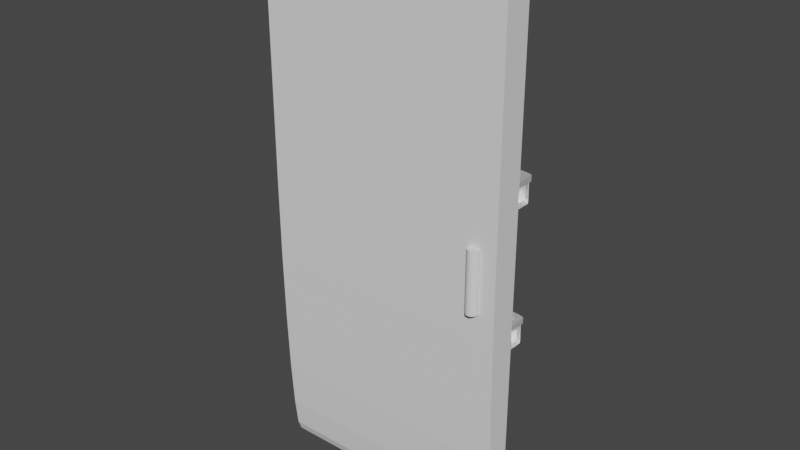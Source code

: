 # Source: firginatorDoorLeft.blend  (saved by Blender 3.0.42; exported with 4.5.12 LTS)
import bpy
from mathutils import Matrix  # noqa: F401  (used for matrix-valued properties, if any)

bpy.ops.wm.read_factory_settings(use_empty=True)
scene = bpy.context.scene
scene.name = 'Scene'

# ---- collections
col_collection = bpy.data.collections.new('Collection'); scene.collection.children.link(col_collection)

# ---- materials (node trees are filled in below, after node groups)
mat_005 = bpy.data.materials.new('Стекло.005')
mat_005.use_raytrace_refraction = True
mat_005.use_screen_refraction = True
mat_005.thickness_mode = 'SLAB'
mat_005.preview_render_type = 'CUBE'
mat_005.diffuse_color = (0.8, 0.8, 0.8, 0.3071)
mat_005.roughness = 0.0
mat_004 = bpy.data.materials.new('Стекло.004')
mat_004.use_raytrace_refraction = True
mat_004.use_screen_refraction = True
mat_004.thickness_mode = 'SLAB'
mat_004.preview_render_type = 'CUBE'
mat_004.diffuse_color = (0.8, 0.8, 0.8, 0.3071)
mat_004.roughness = 0.0
mat_002 = bpy.data.materials.new('металл.002')
mat_002.use_transparent_shadow = False

# ---- material node trees
mat_005.use_nodes = True; mat_005.node_tree.nodes.clear()
_N = mat_005.node_tree.nodes; _L = mat_005.node_tree.links
n0 = _N.new('ShaderNodeOutputMaterial'); n0.name = 'Material Output'; n0.location = (300, 300)
n0.target = 'CYCLES'
n1 = _N.new('ShaderNodeAddShader'); n1.name = 'Добавляющий шейдер'; n1.location = (10, 300)
n2 = _N.new('ShaderNodeBsdfAnisotropic'); n2.name = 'Глянцевый BSDF'; n2.location = (-190, 280)
n2.distribution = 'GGX'
n2.inputs[1].default_value = 0.5197
n3 = _N.new('ShaderNodeBsdfGlass'); n3.name = 'BSDF стекла'; n3.location = (-190, 260)
n3.distribution = 'BECKMANN'
n3.inputs[1].default_value = 0.4173
n3.inputs[2].default_value = 1.4
n4 = _N.new('ShaderNodeOutputMaterial'); n4.name = 'Material Output.001'; n4.location = (0, 0)
n4.target = 'EEVEE'
n5 = _N.new('ShaderNodeMixShader'); n5.name = 'Mix Shader'; n5.location = (0, 0)
n5.label = 'Disable Shadow'
n5.hide = True
n6 = _N.new('ShaderNodeLightPath'); n6.name = 'Light Path'; n6.location = (0, 0)
n6.hide = True
n7 = _N.new('ShaderNodeBsdfTransparent'); n7.name = 'Transparent BSDF'; n7.location = (0, 0)
n7.hide = True
_L.new(n1.outputs[0], n0.inputs[0])
_L.new(n2.outputs[0], n1.inputs[0])
_L.new(n3.outputs[0], n1.inputs[1])
_L.new(n1.outputs[0], n5.inputs[1])
_L.new(n5.outputs[0], n4.inputs[0])
_L.new(n6.outputs[1], n5.inputs[0])
_L.new(n7.outputs[0], n5.inputs[2])
n0.is_active_output = True
mat_004.use_nodes = True; mat_004.node_tree.nodes.clear()
_N = mat_004.node_tree.nodes; _L = mat_004.node_tree.links
n0 = _N.new('ShaderNodeOutputMaterial'); n0.name = 'Material Output'; n0.location = (300, 300)
n0.target = 'CYCLES'
n1 = _N.new('ShaderNodeAddShader'); n1.name = 'Добавляющий шейдер'; n1.location = (10, 300)
n2 = _N.new('ShaderNodeBsdfAnisotropic'); n2.name = 'Глянцевый BSDF'; n2.location = (-190, 280)
n2.distribution = 'GGX'
n2.inputs[1].default_value = 0.5197
n3 = _N.new('ShaderNodeBsdfGlass'); n3.name = 'BSDF стекла'; n3.location = (-190, 260)
n3.distribution = 'BECKMANN'
n3.inputs[1].default_value = 0.4173
n3.inputs[2].default_value = 1.4
n4 = _N.new('ShaderNodeOutputMaterial'); n4.name = 'Material Output.001'; n4.location = (0, 0)
n4.target = 'EEVEE'
n5 = _N.new('ShaderNodeMixShader'); n5.name = 'Mix Shader'; n5.location = (0, 0)
n5.label = 'Disable Shadow'
n5.hide = True
n6 = _N.new('ShaderNodeLightPath'); n6.name = 'Light Path'; n6.location = (0, 0)
n6.hide = True
n7 = _N.new('ShaderNodeBsdfTransparent'); n7.name = 'Transparent BSDF'; n7.location = (0, 0)
n7.hide = True
_L.new(n1.outputs[0], n0.inputs[0])
_L.new(n2.outputs[0], n1.inputs[0])
_L.new(n3.outputs[0], n1.inputs[1])
_L.new(n1.outputs[0], n5.inputs[1])
_L.new(n5.outputs[0], n4.inputs[0])
_L.new(n6.outputs[1], n5.inputs[0])
_L.new(n7.outputs[0], n5.inputs[2])
n0.is_active_output = True
mat_002.use_nodes = True; mat_002.node_tree.nodes.clear()
_N = mat_002.node_tree.nodes; _L = mat_002.node_tree.links
n0 = _N.new('ShaderNodeBsdfPrincipled'); n0.name = 'Principled BSDF'; n0.location = (10, 300)
n0.distribution = 'GGX'
n0.subsurface_method = 'RANDOM_WALK_SKIN'
n0.inputs[1].default_value = 0.4409
n0.inputs[2].default_value = 0.2165
n0.inputs[3].default_value = 1.45
n0.inputs[27].default_value = (0.0, 0.0, 0.0, 1.0)
n0.inputs[28].default_value = 1.0
n1 = _N.new('ShaderNodeOutputMaterial'); n1.name = 'Material Output'; n1.location = (300, 300)
_L.new(n0.outputs[0], n1.inputs[0])
n1.is_active_output = True

# ---- world
world_world = bpy.data.worlds.new('World'); scene.world = world_world
world_world.use_nodes = True; world_world.node_tree.nodes.clear()
_N = world_world.node_tree.nodes; _L = world_world.node_tree.links
n0 = _N.new('ShaderNodeOutputWorld'); n0.name = 'World Output'; n0.location = (300, 300)
n1 = _N.new('ShaderNodeBackground'); n1.name = 'Background'; n1.location = (10, 300)
n1.inputs[0].default_value = (0.05088, 0.05088, 0.05088, 1.0)
_L.new(n1.outputs[0], n0.inputs[0])
n0.is_active_output = True
world_world.color = (0.05088, 0.05088, 0.05088)
world_world.use_sun_shadow = False
world_world.sun_shadow_jitter_overblur = 0.0

# ---- meshes
me_018 = bpy.data.meshes.new('Куб.018')
me_018.from_pydata([(-1.0, 1.0, -1.0), (1.0, -1.0, 1.0), (1.0, 1.0, -1.0), (1.0, 1.0, 1.0), (-1.0, -1.0, 0.8991), (-1.0, 1.0, 0.8991), (-0.8098, -1.0, 1.0), (-0.8098, 1.0, 1.0), (-0.8098, -1.0, 1.0), (-1.0, -1.0, 0.8991), (-1.0, 1.0, 0.8991), (-0.8098, 1.0, 1.0), (-0.8273, -1.0, 0.9999), (-1.0, -1.0, 0.8991), (-0.8704, -1.0, 0.9964), (-0.9111, -1.0, 0.9862), (-0.9465, -1.0, 0.9702), (-0.9743, -1.0, 0.9493), (-0.9925, -1.0, 0.9251), (-1.0, 1.0, 0.8991), (-0.8273, 1.0, 0.9999), (-0.9925, 1.0, 0.9251), (-0.9743, 1.0, 0.9493), (-0.9465, 1.0, 0.9702), (-0.9111, 1.0, 0.9862), (-0.8704, 1.0, 0.9964), (-1.0, 0.04031, -1.0), (-1.0, -1.0, 0.04031), (-1.0, -0.2289, -0.9646), (-1.0, -0.4798, -0.8606), (-1.0, -0.6953, -0.6953), (-1.0, -0.8606, -0.4798), (-1.0, -0.9646, -0.2289), (1.0, -1.0, 0.04031), (1.0, 0.04031, -1.0), (1.0, -0.9646, -0.2289), (1.0, -0.8606, -0.4798), (1.0, -0.6953, -0.6953), (1.0, -0.4798, -0.8606), (1.0, -0.2289, -0.9646)], [], [(2, 3, 1, 33, 35, 36, 37, 38, 39, 34), (33, 1, 6, 8, 12, 14, 15, 16, 17, 18, 13, 9, 4, 27), (3, 7, 6, 1), (9, 10, 5, 4), (6, 7, 11, 8), (20, 12, 8, 11), (0, 5, 10, 19, 21, 22, 23, 24, 25, 20, 11, 7, 3, 2), (10, 9, 13, 19), (12, 20, 25, 14), (14, 25, 24, 15), (15, 24, 23, 16), (16, 23, 22, 17), (17, 22, 21, 18), (18, 21, 19, 13), (26, 28, 29, 30, 31, 32, 27, 4, 5, 0), (26, 34, 39, 28), (28, 39, 38, 29), (29, 38, 37, 30), (30, 37, 36, 31), (31, 36, 35, 32), (32, 35, 33, 27), (0, 2, 34, 26)])
_uv = me_018.uv_layers.new(name='UVКарта')
_uv.uv.foreach_set('vector', [0.375, 0.5, 0.625, 0.5, 0.625, 0.75, 0.505, 0.75, 0.4714, 0.7456, 0.44, 0.7326, 0.4131, 0.7119, 0.3924, 0.685, 0.3794, 0.6536, 0.375, 0.62, 0.505, 0.75, 0.625, 0.75, 0.625, 0.9762, 0.625, 0.9762, 0.6244, 0.9782, 0.6225, 0.9832, 0.6199, 0.9879, 0.6172, 0.9922, 0.6153, 0.9958, 0.6139, 0.9986, 0.6124, 1.0, 0.6124, 1.0, 0.6124, 1.0, 0.505, 1.0, 0.625, 0.5, 0.8512, 0.5, 0.8512, 0.75, 0.625, 0.75, 0.6124, 0.0, 0.6124, 0.25, 0.6124, 0.25, 0.6124, 0.0, 0.625, 0.0, 0.625, 0.25, 0.625, 0.25, 0.625, 0.0, 0.6242, 0.25, 0.6242, 0.0, 0.625, 0.0, 0.625, 0.25, 0.375, 0.25, 0.6124, 0.25, 0.6124, 0.25, 0.6124, 0.25, 0.6139, 0.2514, 0.6153, 0.2542, 0.6172, 0.2578, 0.6199, 0.2621, 0.6225, 0.2668, 0.6244, 0.2718, 0.625, 0.2738, 0.625, 0.2738, 0.625, 0.5, 0.375, 0.5, 0.6124, 0.25, 0.6124, 0.0, 0.6124, 0.0, 0.6124, 0.25, 0.6242, 0.0, 0.6242, 0.25, 0.6224, 0.25, 0.6224, 0.0, 0.6224, 0.0, 0.6224, 0.25, 0.6206, 0.25, 0.6206, 0.0, 0.6206, 0.0, 0.6206, 0.25, 0.6171, 0.25, 0.6171, 0.0, 0.6171, 0.0, 0.6171, 0.25, 0.6148, 0.25, 0.6148, 0.0, 0.6148, 0.0, 0.6148, 0.25, 0.6136, 0.25, 0.6136, 0.0, 0.6136, 0.0, 0.6136, 0.25, 0.6124, 0.25, 0.6124, 0.0, 0.375, 0.13, 0.3794, 0.09638, 0.3924, 0.06502, 0.4131, 0.03809, 0.44, 0.01742, 0.4714, 0.004431, 0.505, 0.0, 0.6124, 0.0, 0.6124, 0.25, 0.375, 0.25, 0.125, 0.62, 0.375, 0.62, 0.375, 0.6536, 0.125, 0.6536, 0.125, 0.6536, 0.375, 0.6536, 0.375, 0.685, 0.125, 0.685, 0.125, 0.685, 0.375, 0.685, 0.375, 0.75, 0.125, 0.75, 0.375, 1.0, 0.375, 0.75, 0.44, 0.75, 0.44, 1.0, 0.44, 1.0, 0.44, 0.75, 0.4714, 0.75, 0.4714, 1.0, 0.4714, 1.0, 0.4714, 0.75, 0.505, 0.75, 0.505, 1.0, 0.125, 0.5, 0.375, 0.5, 0.375, 0.62, 0.125, 0.62])
me_018.use_remesh_fix_poles = True
me_018.use_remesh_preserve_attributes = False
me_018.update()
me_017 = bpy.data.meshes.new('Куб.017')
me_017.from_pydata([(-1.0, -1.0, -1.0), (-0.905, -0.9772, -0.622), (-1.0, -1.0, 1.0), (-1.0, 1.0, -1.0), (-0.905, 0.9772, -0.622), (-1.0, 1.0, 1.0), (12.62, -0.8553, -1.0), (11.42, -0.8358, -0.622), (11.63, -1.0, -1.0), (10.53, -0.9772, -0.622), (11.38, -0.8795, -0.622), (12.57, -0.9, -1.0), (12.43, -0.9403, -1.0), (11.25, -0.9189, -0.622), (12.21, -0.9724, -1.0), (11.05, -0.9502, -0.622), (11.94, -0.9929, -1.0), (10.81, -0.9703, -0.622), (11.63, -1.0, 1.0), (12.62, -0.8553, 1.0), (11.94, -0.9929, 1.0), (12.21, -0.9724, 1.0), (12.43, -0.9403, 1.0), (12.57, -0.9, 1.0), (10.53, 0.9772, -0.622), (11.63, 1.0, -1.0), (12.62, 0.8553, -1.0), (11.42, 0.8358, -0.622), (11.94, 0.9929, -1.0), (10.81, 0.9703, -0.622), (12.21, 0.9724, -1.0), (11.05, 0.9502, -0.622), (11.25, 0.9189, -0.622), (12.43, 0.9403, -1.0), (11.38, 0.8795, -0.622), (12.57, 0.9, -1.0), (12.62, 0.8553, 1.0), (11.63, 1.0, 1.0), (12.57, 0.9, 1.0), (12.43, 0.9403, 1.0), (12.21, 0.9724, 1.0), (11.94, 0.9929, 1.0), (-0.905, -0.9772, 1.0), (11.05, 0.9502, 1.0), (-0.905, 0.9772, 1.0), (10.81, 0.9703, 1.0), (10.53, -0.9772, 1.0), (10.53, 0.9772, 1.0), (10.81, -0.9703, 1.0), (11.42, 0.8358, 1.0), (11.38, 0.8795, 1.0), (11.25, 0.9189, 1.0), (11.05, -0.9502, 1.0), (11.42, -0.8358, 1.0), (11.25, -0.9189, 1.0), (11.38, -0.8795, 1.0)], [], [(0, 2, 5, 3), (8, 18, 2, 0), (42, 2, 18, 20, 21, 22, 23, 19, 36, 38, 39, 40, 41, 37, 5, 44, 47, 45, 43, 51, 50, 49, 53, 55, 54, 52, 48, 46), (44, 5, 2, 42), (26, 36, 19, 6), (3, 5, 37, 25), (36, 26, 35, 38), (38, 35, 33, 39), (39, 33, 30, 40), (40, 30, 28, 41), (41, 28, 25, 37), (18, 8, 16, 20), (20, 16, 14, 21), (21, 14, 12, 22), (22, 12, 11, 23), (23, 11, 6, 19), (26, 6, 11, 12, 14, 16, 8, 0, 3, 25, 28, 30, 33, 35), (42, 1, 4, 44), (9, 1, 42, 46), (27, 7, 53, 49), (44, 4, 24, 47), (34, 27, 49, 50), (51, 32, 34, 50), (43, 31, 32, 51), (45, 29, 31, 43), (47, 24, 29, 45), (17, 9, 46, 48), (15, 17, 48, 52), (13, 15, 52, 54), (10, 13, 54, 55), (7, 10, 55, 53), (13, 10, 7, 27, 34, 32, 31, 29, 24, 4, 1, 9, 17, 15)])
_uv = me_017.uv_layers.new(name='UVКарта')
_uv.uv.foreach_set('vector', [0.375, 0.0, 0.625, 0.0, 0.625, 0.25, 0.375, 0.25, 0.375, 0.7681, 0.625, 0.7681, 0.625, 1.0, 0.375, 1.0, 0.8733, 0.7472, 0.875, 0.75, 0.6431, 0.75, 0.6375, 0.7491, 0.6325, 0.7465, 0.6285, 0.7425, 0.6259, 0.7375, 0.625, 0.7319, 0.625, 0.5181, 0.6259, 0.5125, 0.6285, 0.5075, 0.6325, 0.5035, 0.6375, 0.5009, 0.6431, 0.5, 0.875, 0.5, 0.8733, 0.5028, 0.6634, 0.5028, 0.6583, 0.5037, 0.6538, 0.5062, 0.6501, 0.5101, 0.6478, 0.5151, 0.647, 0.5205, 0.647, 0.7295, 0.6478, 0.7349, 0.6501, 0.7399, 0.6538, 0.7438, 0.6583, 0.7463, 0.6634, 0.7472, 0.8733, 0.5028, 0.875, 0.5, 0.875, 0.75, 0.8733, 0.7472, 0.375, 0.5181, 0.625, 0.5181, 0.625, 0.7319, 0.375, 0.7319, 0.375, 0.25, 0.625, 0.25, 0.625, 0.4819, 0.375, 0.4819, 0.625, 0.5181, 0.375, 0.5181, 0.375, 0.5125, 0.625, 0.5125, 0.625, 0.5125, 0.375, 0.5125, 0.375, 0.5075, 0.625, 0.5075, 0.625, 0.5075, 0.375, 0.5075, 0.375, 0.4925, 0.625, 0.4925, 0.625, 0.4925, 0.375, 0.4925, 0.375, 0.4875, 0.625, 0.4875, 0.625, 0.4875, 0.375, 0.4875, 0.375, 0.4819, 0.625, 0.4819, 0.625, 0.7681, 0.375, 0.7681, 0.375, 0.7625, 0.625, 0.7625, 0.625, 0.7625, 0.375, 0.7625, 0.375, 0.7575, 0.625, 0.7575, 0.625, 0.7575, 0.375, 0.7575, 0.375, 0.7425, 0.625, 0.7425, 0.625, 0.7425, 0.375, 0.7425, 0.375, 0.7375, 0.625, 0.7375, 0.625, 0.7375, 0.375, 0.7375, 0.375, 0.7319, 0.625, 0.7319, 0.375, 0.5181, 0.375, 0.7319, 0.3741, 0.7375, 0.3715, 0.7425, 0.3675, 0.7465, 0.3625, 0.7491, 0.3569, 0.75, 0.125, 0.75, 0.125, 0.5, 0.3569, 0.5, 0.3625, 0.5009, 0.3675, 0.5035, 0.3715, 0.5075, 0.3741, 0.5125, 0.4794, 0.0, 0.375, 0.0, 0.375, 0.25, 0.4794, 0.25, 0.375, 0.7681, 0.375, 1.0, 0.4794, 1.0, 0.4794, 0.7681, 0.375, 0.5181, 0.375, 0.7319, 0.4794, 0.7319, 0.4794, 0.5181, 0.4794, 0.25, 0.375, 0.25, 0.375, 0.4819, 0.4794, 0.4819, 0.375, 0.5125, 0.375, 0.5181, 0.4794, 0.5181, 0.4794, 0.5125, 0.4794, 0.5075, 0.375, 0.5075, 0.375, 0.5125, 0.4794, 0.5125, 0.4794, 0.4925, 0.375, 0.4925, 0.375, 0.5075, 0.4794, 0.5075, 0.4794, 0.4875, 0.375, 0.4875, 0.375, 0.4925, 0.4794, 0.4925, 0.4794, 0.4819, 0.375, 0.4819, 0.375, 0.4875, 0.4794, 0.4875, 0.375, 0.7625, 0.375, 0.7681, 0.4794, 0.7681, 0.4794, 0.7625, 0.375, 0.7575, 0.375, 0.7625, 0.4794, 0.7625, 0.4794, 0.7575, 0.375, 0.7425, 0.375, 0.7575, 0.4794, 0.7575, 0.4794, 0.7425, 0.375, 0.7375, 0.375, 0.7425, 0.4794, 0.7425, 0.4794, 0.7375, 0.375, 0.7319, 0.375, 0.7375, 0.4794, 0.7375, 0.4794, 0.7319, 0.3715, 0.7425, 0.3741, 0.7375, 0.375, 0.7319, 0.375, 0.5181, 0.3741, 0.5125, 0.3715, 0.5075, 0.3675, 0.5035, 0.3625, 0.5009, 0.3569, 0.5, 0.125, 0.5, 0.125, 0.75, 0.3569, 0.75, 0.3625, 0.7491, 0.3675, 0.7465])
me_017.materials.append(mat_005)
me_017.use_remesh_fix_poles = True
me_017.use_remesh_preserve_attributes = False
me_017.update()
me_013 = bpy.data.meshes.new('Куб.013')
me_013.from_pydata([(-1.0, -1.0, -1.0), (-0.905, -0.9772, -0.622), (-1.0, -1.0, 1.0), (-1.0, 1.0, -1.0), (-0.905, 0.9772, -0.622), (-1.0, 1.0, 1.0), (12.62, -0.8553, -1.0), (11.42, -0.8358, -0.622), (11.63, -1.0, -1.0), (10.53, -0.9772, -0.622), (11.38, -0.8795, -0.622), (12.57, -0.9, -1.0), (12.43, -0.9403, -1.0), (11.25, -0.9189, -0.622), (12.21, -0.9724, -1.0), (11.05, -0.9502, -0.622), (11.94, -0.9929, -1.0), (10.81, -0.9703, -0.622), (11.63, -1.0, 1.0), (12.62, -0.8553, 1.0), (11.94, -0.9929, 1.0), (12.21, -0.9724, 1.0), (12.43, -0.9403, 1.0), (12.57, -0.9, 1.0), (10.53, 0.9772, -0.622), (11.63, 1.0, -1.0), (12.62, 0.8553, -1.0), (11.42, 0.8358, -0.622), (11.94, 0.9929, -1.0), (10.81, 0.9703, -0.622), (12.21, 0.9724, -1.0), (11.05, 0.9502, -0.622), (11.25, 0.9189, -0.622), (12.43, 0.9403, -1.0), (11.38, 0.8795, -0.622), (12.57, 0.9, -1.0), (12.62, 0.8553, 1.0), (11.63, 1.0, 1.0), (12.57, 0.9, 1.0), (12.43, 0.9403, 1.0), (12.21, 0.9724, 1.0), (11.94, 0.9929, 1.0), (-0.905, -0.9772, 1.0), (11.05, 0.9502, 1.0), (-0.905, 0.9772, 1.0), (10.81, 0.9703, 1.0), (10.53, -0.9772, 1.0), (10.53, 0.9772, 1.0), (10.81, -0.9703, 1.0), (11.42, 0.8358, 1.0), (11.38, 0.8795, 1.0), (11.25, 0.9189, 1.0), (11.05, -0.9502, 1.0), (11.42, -0.8358, 1.0), (11.25, -0.9189, 1.0), (11.38, -0.8795, 1.0)], [], [(0, 2, 5, 3), (8, 18, 2, 0), (42, 2, 18, 20, 21, 22, 23, 19, 36, 38, 39, 40, 41, 37, 5, 44, 47, 45, 43, 51, 50, 49, 53, 55, 54, 52, 48, 46), (44, 5, 2, 42), (26, 36, 19, 6), (3, 5, 37, 25), (36, 26, 35, 38), (38, 35, 33, 39), (39, 33, 30, 40), (40, 30, 28, 41), (41, 28, 25, 37), (18, 8, 16, 20), (20, 16, 14, 21), (21, 14, 12, 22), (22, 12, 11, 23), (23, 11, 6, 19), (26, 6, 11, 12, 14, 16, 8, 0, 3, 25, 28, 30, 33, 35), (42, 1, 4, 44), (9, 1, 42, 46), (27, 7, 53, 49), (44, 4, 24, 47), (34, 27, 49, 50), (51, 32, 34, 50), (43, 31, 32, 51), (45, 29, 31, 43), (47, 24, 29, 45), (17, 9, 46, 48), (15, 17, 48, 52), (13, 15, 52, 54), (10, 13, 54, 55), (7, 10, 55, 53), (13, 10, 7, 27, 34, 32, 31, 29, 24, 4, 1, 9, 17, 15)])
_uv = me_013.uv_layers.new(name='UVКарта')
_uv.uv.foreach_set('vector', [0.375, 0.0, 0.625, 0.0, 0.625, 0.25, 0.375, 0.25, 0.375, 0.7681, 0.625, 0.7681, 0.625, 1.0, 0.375, 1.0, 0.8733, 0.7472, 0.875, 0.75, 0.6431, 0.75, 0.6375, 0.7491, 0.6325, 0.7465, 0.6285, 0.7425, 0.6259, 0.7375, 0.625, 0.7319, 0.625, 0.5181, 0.6259, 0.5125, 0.6285, 0.5075, 0.6325, 0.5035, 0.6375, 0.5009, 0.6431, 0.5, 0.875, 0.5, 0.8733, 0.5028, 0.6634, 0.5028, 0.6583, 0.5037, 0.6538, 0.5062, 0.6501, 0.5101, 0.6478, 0.5151, 0.647, 0.5205, 0.647, 0.7295, 0.6478, 0.7349, 0.6501, 0.7399, 0.6538, 0.7438, 0.6583, 0.7463, 0.6634, 0.7472, 0.8733, 0.5028, 0.875, 0.5, 0.875, 0.75, 0.8733, 0.7472, 0.375, 0.5181, 0.625, 0.5181, 0.625, 0.7319, 0.375, 0.7319, 0.375, 0.25, 0.625, 0.25, 0.625, 0.4819, 0.375, 0.4819, 0.625, 0.5181, 0.375, 0.5181, 0.375, 0.5125, 0.625, 0.5125, 0.625, 0.5125, 0.375, 0.5125, 0.375, 0.5075, 0.625, 0.5075, 0.625, 0.5075, 0.375, 0.5075, 0.375, 0.4925, 0.625, 0.4925, 0.625, 0.4925, 0.375, 0.4925, 0.375, 0.4875, 0.625, 0.4875, 0.625, 0.4875, 0.375, 0.4875, 0.375, 0.4819, 0.625, 0.4819, 0.625, 0.7681, 0.375, 0.7681, 0.375, 0.7625, 0.625, 0.7625, 0.625, 0.7625, 0.375, 0.7625, 0.375, 0.7575, 0.625, 0.7575, 0.625, 0.7575, 0.375, 0.7575, 0.375, 0.7425, 0.625, 0.7425, 0.625, 0.7425, 0.375, 0.7425, 0.375, 0.7375, 0.625, 0.7375, 0.625, 0.7375, 0.375, 0.7375, 0.375, 0.7319, 0.625, 0.7319, 0.375, 0.5181, 0.375, 0.7319, 0.3741, 0.7375, 0.3715, 0.7425, 0.3675, 0.7465, 0.3625, 0.7491, 0.3569, 0.75, 0.125, 0.75, 0.125, 0.5, 0.3569, 0.5, 0.3625, 0.5009, 0.3675, 0.5035, 0.3715, 0.5075, 0.3741, 0.5125, 0.4794, 0.0, 0.375, 0.0, 0.375, 0.25, 0.4794, 0.25, 0.375, 0.7681, 0.375, 1.0, 0.4794, 1.0, 0.4794, 0.7681, 0.375, 0.5181, 0.375, 0.7319, 0.4794, 0.7319, 0.4794, 0.5181, 0.4794, 0.25, 0.375, 0.25, 0.375, 0.4819, 0.4794, 0.4819, 0.375, 0.5125, 0.375, 0.5181, 0.4794, 0.5181, 0.4794, 0.5125, 0.4794, 0.5075, 0.375, 0.5075, 0.375, 0.5125, 0.4794, 0.5125, 0.4794, 0.4925, 0.375, 0.4925, 0.375, 0.5075, 0.4794, 0.5075, 0.4794, 0.4875, 0.375, 0.4875, 0.375, 0.4925, 0.4794, 0.4925, 0.4794, 0.4819, 0.375, 0.4819, 0.375, 0.4875, 0.4794, 0.4875, 0.375, 0.7625, 0.375, 0.7681, 0.4794, 0.7681, 0.4794, 0.7625, 0.375, 0.7575, 0.375, 0.7625, 0.4794, 0.7625, 0.4794, 0.7575, 0.375, 0.7425, 0.375, 0.7575, 0.4794, 0.7575, 0.4794, 0.7425, 0.375, 0.7375, 0.375, 0.7425, 0.4794, 0.7425, 0.4794, 0.7375, 0.375, 0.7319, 0.375, 0.7375, 0.4794, 0.7375, 0.4794, 0.7319, 0.3715, 0.7425, 0.3741, 0.7375, 0.375, 0.7319, 0.375, 0.5181, 0.3741, 0.5125, 0.3715, 0.5075, 0.3675, 0.5035, 0.3625, 0.5009, 0.3569, 0.5, 0.125, 0.5, 0.125, 0.75, 0.3569, 0.75, 0.3625, 0.7491, 0.3675, 0.7465])
me_013.materials.append(mat_004)
me_013.use_remesh_fix_poles = True
me_013.use_remesh_preserve_attributes = False
me_013.update()
me_015 = bpy.data.meshes.new('Куб.015')
me_015.from_pydata([(-1.0, -1.0, -1.0), (-1.0, -1.0, 1.0), (-1.0, 1.0, -1.0), (-1.0, 1.0, 1.0), (12.62, -0.8553, -1.0), (11.63, -1.0, -1.0), (12.57, -0.9, -1.0), (12.43, -0.9403, -1.0), (12.21, -0.9724, -1.0), (11.94, -0.9929, -1.0), (11.63, -1.0, 1.0), (12.62, -0.8553, 1.0), (11.94, -0.9929, 1.0), (12.21, -0.9724, 1.0), (12.43, -0.9403, 1.0), (12.57, -0.9, 1.0), (11.63, 1.0, -1.0), (12.62, 0.8553, -1.0), (11.94, 0.9929, -1.0), (12.21, 0.9724, -1.0), (12.43, 0.9403, -1.0), (12.57, 0.9, -1.0), (12.62, 0.8553, 1.0), (11.63, 1.0, 1.0), (12.57, 0.9, 1.0), (12.43, 0.9403, 1.0), (12.21, 0.9724, 1.0), (11.94, 0.9929, 1.0), (10.82, 0.9271, -1.0), (10.82, 0.9271, 1.0), (-0.886, -0.9535, -1.0), (-0.886, -0.9535, 1.0), (10.58, 0.9467, -1.0), (10.58, 0.9467, 1.0), (-0.886, 0.9535, -1.0), (-0.886, 0.9535, 1.0), (10.31, 0.9535, 1.0), (10.31, 0.9535, -1.0), (10.31, -0.9535, -1.0), (10.31, -0.9535, 1.0), (11.14, 0.8581, 1.0), (11.01, 0.8966, 1.0), (10.58, -0.9467, -1.0), (10.58, -0.9467, 1.0), (10.82, -0.9271, -1.0), (10.82, -0.9271, 1.0), (11.14, -0.8581, 1.0), (11.18, -0.8155, 1.0), (11.18, 0.8155, 1.0), (11.01, -0.8966, 1.0), (11.01, -0.8966, -1.0), (11.14, -0.8581, -1.0), (11.18, 0.8155, -1.0), (11.18, -0.8155, -1.0), (11.14, 0.8581, -1.0), (11.01, 0.8966, -1.0)], [], [(0, 1, 3, 2), (5, 10, 1, 0), (35, 3, 1, 31), (14, 15, 11, 22, 24, 25, 26, 27, 23, 3, 35, 36, 33, 29, 41, 40, 48, 47, 46, 49, 45, 43, 39, 31, 1, 10, 12, 13), (17, 22, 11, 4), (2, 3, 23, 16), (22, 17, 21, 24), (24, 21, 20, 25), (25, 20, 19, 26), (26, 19, 18, 27), (27, 18, 16, 23), (10, 5, 9, 12), (12, 9, 8, 13), (13, 8, 7, 14), (14, 7, 6, 15), (15, 6, 4, 11), (0, 2, 34, 30), (34, 2, 16, 18, 19, 20, 21, 17, 4, 6, 7, 8, 9, 5, 0, 30, 38, 42, 44, 50, 51, 53, 52, 54, 55, 28, 32, 37), (34, 35, 31, 30), (30, 31, 39, 38), (47, 48, 52, 53), (37, 36, 35, 34), (52, 48, 40, 54), (54, 40, 41, 55), (55, 41, 29, 28), (33, 32, 28, 29), (36, 37, 32, 33), (42, 38, 39, 43), (44, 42, 43, 45), (49, 50, 44, 45), (49, 46, 51, 50), (46, 47, 53, 51)])
_uv = me_015.uv_layers.new(name='UVКарта')
_uv.uv.foreach_set('vector', [0.375, 0.0, 0.625, 0.0, 0.625, 0.25, 0.375, 0.25, 0.375, 0.7681, 0.625, 0.7681, 0.625, 1.0, 0.375, 1.0, 0.8729, 0.5058, 0.875, 0.5, 0.875, 0.75, 0.8729, 0.7442, 0.6285, 0.7425, 0.6259, 0.7375, 0.625, 0.7319, 0.625, 0.5181, 0.6259, 0.5125, 0.6285, 0.5075, 0.6325, 0.5035, 0.6375, 0.5009, 0.6431, 0.5, 0.875, 0.5, 0.8729, 0.5058, 0.6674, 0.5058, 0.6625, 0.5067, 0.658, 0.5091, 0.6545, 0.5129, 0.6522, 0.5177, 0.6514, 0.5231, 0.6514, 0.7269, 0.6522, 0.7323, 0.6545, 0.7371, 0.658, 0.7409, 0.6625, 0.7433, 0.6674, 0.7442, 0.8729, 0.7442, 0.875, 0.75, 0.6431, 0.75, 0.6375, 0.7491, 0.6325, 0.7465, 0.375, 0.5181, 0.625, 0.5181, 0.625, 0.7319, 0.375, 0.7319, 0.375, 0.25, 0.625, 0.25, 0.625, 0.4819, 0.375, 0.4819, 0.625, 0.5181, 0.375, 0.5181, 0.375, 0.5125, 0.625, 0.5125, 0.625, 0.5125, 0.375, 0.5125, 0.375, 0.5075, 0.625, 0.5075, 0.625, 0.5075, 0.375, 0.5075, 0.375, 0.4925, 0.625, 0.4925, 0.625, 0.4925, 0.375, 0.4925, 0.375, 0.4875, 0.625, 0.4875, 0.625, 0.4875, 0.375, 0.4875, 0.375, 0.4819, 0.625, 0.4819, 0.625, 0.7681, 0.375, 0.7681, 0.375, 0.7625, 0.625, 0.7625, 0.625, 0.7625, 0.375, 0.7625, 0.375, 0.7575, 0.625, 0.7575, 0.625, 0.7575, 0.375, 0.7575, 0.375, 0.7425, 0.625, 0.7425, 0.625, 0.7425, 0.375, 0.7425, 0.375, 0.7375, 0.625, 0.7375, 0.625, 0.7375, 0.375, 0.7375, 0.375, 0.7319, 0.625, 0.7319, 0.125, 0.75, 0.125, 0.5, 0.1271, 0.5058, 0.1271, 0.7442, 0.1271, 0.5058, 0.125, 0.5, 0.3569, 0.5, 0.3625, 0.5009, 0.3675, 0.5035, 0.3715, 0.5075, 0.3741, 0.5125, 0.375, 0.5181, 0.375, 0.7319, 0.3741, 0.7375, 0.3715, 0.7425, 0.3675, 0.7465, 0.3625, 0.7491, 0.3569, 0.75, 0.125, 0.75, 0.1271, 0.7442, 0.3326, 0.7442, 0.3375, 0.7433, 0.342, 0.7409, 0.3455, 0.7371, 0.3478, 0.7323, 0.3486, 0.7269, 0.3486, 0.5231, 0.3478, 0.5177, 0.3455, 0.5129, 0.342, 0.5091, 0.3375, 0.5067, 0.3326, 0.5058, 0.4548, 0.25, 0.4852, 0.25, 0.4852, 0.0, 0.4548, 0.0, 0.4548, 1.0, 0.4852, 1.0, 0.4852, 0.7681, 0.4548, 0.7681, 0.4852, 0.7319, 0.4852, 0.5181, 0.4548, 0.5181, 0.4548, 0.7319, 0.4548, 0.4819, 0.4852, 0.4819, 0.4852, 0.25, 0.4548, 0.25, 0.4548, 0.5181, 0.4852, 0.5181, 0.4852, 0.5125, 0.4548, 0.5125, 0.4548, 0.5125, 0.4852, 0.5125, 0.4852, 0.5075, 0.4548, 0.5075, 0.4548, 0.5075, 0.4852, 0.5075, 0.4852, 0.4925, 0.4548, 0.4925, 0.4852, 0.4875, 0.4548, 0.4875, 0.4548, 0.4925, 0.4852, 0.4925, 0.4852, 0.4819, 0.4548, 0.4819, 0.4548, 0.4875, 0.4852, 0.4875, 0.4548, 0.7625, 0.4548, 0.7681, 0.4852, 0.7681, 0.4852, 0.7625, 0.4548, 0.7575, 0.4548, 0.7625, 0.4852, 0.7625, 0.4852, 0.7575, 0.4852, 0.7425, 0.4548, 0.7425, 0.4548, 0.7575, 0.4852, 0.7575, 0.4852, 0.7425, 0.4852, 0.7375, 0.4548, 0.7375, 0.4548, 0.7425, 0.4852, 0.7375, 0.4852, 0.7319, 0.4548, 0.7319, 0.4548, 0.7375])
me_015.materials.append(mat_002)
me_015.use_remesh_fix_poles = True
me_015.use_remesh_preserve_attributes = False
me_015.update()
me_016 = bpy.data.meshes.new('Куб.016')
me_016.from_pydata([(-1.0, -1.0, -1.0), (-1.0, -1.0, 1.0), (-1.0, 1.0, -1.0), (-1.0, 1.0, 1.0), (12.62, -0.8553, -1.0), (11.63, -1.0, -1.0), (12.57, -0.9, -1.0), (12.43, -0.9403, -1.0), (12.21, -0.9724, -1.0), (11.94, -0.9929, -1.0), (11.63, -1.0, 1.0), (12.62, -0.8553, 1.0), (11.94, -0.9929, 1.0), (12.21, -0.9724, 1.0), (12.43, -0.9403, 1.0), (12.57, -0.9, 1.0), (11.63, 1.0, -1.0), (12.62, 0.8553, -1.0), (11.94, 0.9929, -1.0), (12.21, 0.9724, -1.0), (12.43, 0.9403, -1.0), (12.57, 0.9, -1.0), (12.62, 0.8553, 1.0), (11.63, 1.0, 1.0), (12.57, 0.9, 1.0), (12.43, 0.9403, 1.0), (12.21, 0.9724, 1.0), (11.94, 0.9929, 1.0), (10.82, 0.9271, -1.0), (-0.886, -0.9535, -1.0), (10.82, 0.9271, 1.0), (-0.886, -0.9535, 1.0), (10.58, 0.9467, -1.0), (10.58, 0.9467, 1.0), (-0.886, 0.9535, -1.0), (-0.886, 0.9535, 1.0), (10.31, -0.9535, -1.0), (10.31, 0.9535, 1.0), (10.31, -0.9535, 1.0), (10.31, 0.9535, -1.0), (11.14, 0.8581, 1.0), (11.01, 0.8966, 1.0), (10.58, -0.9467, -1.0), (10.58, -0.9467, 1.0), (10.82, -0.9271, -1.0), (10.82, -0.9271, 1.0), (11.18, 0.8155, -1.0), (11.18, 0.8155, 1.0), (11.14, -0.8581, 1.0), (11.18, -0.8155, 1.0), (11.01, -0.8966, 1.0), (11.01, -0.8966, -1.0), (11.18, -0.8155, -1.0), (11.14, 0.8581, -1.0), (11.01, 0.8966, -1.0), (11.14, -0.8581, -1.0)], [], [(0, 1, 3, 2), (5, 10, 1, 0), (35, 3, 1, 31), (14, 15, 11, 22, 24, 25, 26, 27, 23, 3, 35, 37, 33, 30, 41, 40, 47, 49, 48, 50, 45, 43, 38, 31, 1, 10, 12, 13), (17, 22, 11, 4), (2, 3, 23, 16), (22, 17, 21, 24), (24, 21, 20, 25), (25, 20, 19, 26), (26, 19, 18, 27), (27, 18, 16, 23), (10, 5, 9, 12), (12, 9, 8, 13), (13, 8, 7, 14), (14, 7, 6, 15), (15, 6, 4, 11), (0, 2, 34, 29), (34, 2, 16, 18, 19, 20, 21, 17, 4, 6, 7, 8, 9, 5, 0, 29, 36, 42, 44, 51, 55, 52, 46, 53, 54, 28, 32, 39), (34, 35, 31, 29), (29, 31, 38, 36), (46, 52, 49, 47), (39, 37, 35, 34), (46, 47, 40, 53), (53, 40, 41, 54), (54, 41, 30, 28), (33, 32, 28, 30), (37, 39, 32, 33), (42, 36, 38, 43), (44, 42, 43, 45), (51, 44, 45, 50), (50, 48, 55, 51), (48, 49, 52, 55)])
_uv = me_016.uv_layers.new(name='UVКарта')
_uv.uv.foreach_set('vector', [0.375, 0.0, 0.625, 0.0, 0.625, 0.25, 0.375, 0.25, 0.375, 0.7681, 0.625, 0.7681, 0.625, 1.0, 0.375, 1.0, 0.8729, 0.5058, 0.875, 0.5, 0.875, 0.75, 0.8729, 0.7442, 0.6285, 0.7425, 0.6259, 0.7375, 0.625, 0.7319, 0.625, 0.5181, 0.6259, 0.5125, 0.6285, 0.5075, 0.6325, 0.5035, 0.6375, 0.5009, 0.6431, 0.5, 0.875, 0.5, 0.8729, 0.5058, 0.6674, 0.5058, 0.6625, 0.5067, 0.658, 0.5091, 0.6545, 0.5129, 0.6522, 0.5177, 0.6514, 0.5231, 0.6514, 0.7269, 0.6522, 0.7323, 0.6545, 0.7371, 0.658, 0.7409, 0.6625, 0.7433, 0.6674, 0.7442, 0.8729, 0.7442, 0.875, 0.75, 0.6431, 0.75, 0.6375, 0.7491, 0.6325, 0.7465, 0.375, 0.5181, 0.625, 0.5181, 0.625, 0.7319, 0.375, 0.7319, 0.375, 0.25, 0.625, 0.25, 0.625, 0.4819, 0.375, 0.4819, 0.625, 0.5181, 0.375, 0.5181, 0.375, 0.5125, 0.625, 0.5125, 0.625, 0.5125, 0.375, 0.5125, 0.375, 0.5075, 0.625, 0.5075, 0.625, 0.5075, 0.375, 0.5075, 0.375, 0.4925, 0.625, 0.4925, 0.625, 0.4925, 0.375, 0.4925, 0.375, 0.4875, 0.625, 0.4875, 0.625, 0.4875, 0.375, 0.4875, 0.375, 0.4819, 0.625, 0.4819, 0.625, 0.7681, 0.375, 0.7681, 0.375, 0.7625, 0.625, 0.7625, 0.625, 0.7625, 0.375, 0.7625, 0.375, 0.7575, 0.625, 0.7575, 0.625, 0.7575, 0.375, 0.7575, 0.375, 0.7425, 0.625, 0.7425, 0.625, 0.7425, 0.375, 0.7425, 0.375, 0.7375, 0.625, 0.7375, 0.625, 0.7375, 0.375, 0.7375, 0.375, 0.7319, 0.625, 0.7319, 0.125, 0.75, 0.125, 0.5, 0.1271, 0.5058, 0.1271, 0.7442, 0.1271, 0.5058, 0.125, 0.5, 0.3569, 0.5, 0.3625, 0.5009, 0.3675, 0.5035, 0.3715, 0.5075, 0.3741, 0.5125, 0.375, 0.5181, 0.375, 0.7319, 0.3741, 0.7375, 0.3715, 0.7425, 0.3675, 0.7465, 0.3625, 0.7491, 0.3569, 0.75, 0.125, 0.75, 0.1271, 0.7442, 0.3326, 0.7442, 0.3375, 0.7433, 0.342, 0.7409, 0.3455, 0.7371, 0.3478, 0.7323, 0.3486, 0.7269, 0.3486, 0.5231, 0.3478, 0.5177, 0.3455, 0.5129, 0.342, 0.5091, 0.3375, 0.5067, 0.3326, 0.5058, 0.4548, 0.25, 0.4852, 0.25, 0.4852, 0.0, 0.4548, 0.0, 0.4548, 1.0, 0.4852, 1.0, 0.4852, 0.7681, 0.4548, 0.7681, 0.4548, 0.5181, 0.4548, 0.7319, 0.4852, 0.7319, 0.4852, 0.5181, 0.4548, 0.4819, 0.4852, 0.4819, 0.4852, 0.25, 0.4548, 0.25, 0.4548, 0.5181, 0.4852, 0.5181, 0.4852, 0.5125, 0.4548, 0.5125, 0.4548, 0.5125, 0.4852, 0.5125, 0.4852, 0.5075, 0.4548, 0.5075, 0.4548, 0.5075, 0.4852, 0.5075, 0.4852, 0.4925, 0.4548, 0.4925, 0.4852, 0.4875, 0.4548, 0.4875, 0.4548, 0.4925, 0.4852, 0.4925, 0.4852, 0.4819, 0.4548, 0.4819, 0.4548, 0.4875, 0.4852, 0.4875, 0.4548, 0.7625, 0.4548, 0.7681, 0.4852, 0.7681, 0.4852, 0.7625, 0.4548, 0.7575, 0.4548, 0.7625, 0.4852, 0.7625, 0.4852, 0.7575, 0.4548, 0.7425, 0.4548, 0.7575, 0.4852, 0.7575, 0.4852, 0.7425, 0.4852, 0.7425, 0.4852, 0.7375, 0.4548, 0.7375, 0.4548, 0.7425, 0.4852, 0.7375, 0.4852, 0.7319, 0.4548, 0.7319, 0.4548, 0.7375])
me_016.materials.append(mat_002)
me_016.use_remesh_fix_poles = True
me_016.use_remesh_preserve_attributes = False
me_016.update()
me_001 = bpy.data.meshes.new('Цилиндр.001')
me_001.from_pydata([(0.0, 1.0, -1.0), (0.0, 1.0, 1.0), (0.1951, 0.9808, -1.0), (0.1951, 0.9808, 1.0), (0.3827, 0.9239, -1.0), (0.3827, 0.9239, 1.0), (0.5556, 0.8315, -1.0), (0.5556, 0.8315, 1.0), (0.7071, 0.7071, -1.0), (0.7071, 0.7071, 1.0), (0.8315, 0.5556, -1.0), (0.8315, 0.5556, 1.0), (0.9239, 0.3827, -1.0), (0.9239, 0.3827, 1.0), (0.9808, 0.1951, -1.0), (0.9808, 0.1951, 1.0), (1.0, -4.371e-08, -1.0), (1.0, -4.371e-08, 1.0), (0.9808, -0.1951, -1.0), (0.9808, -0.1951, 1.0), (0.9239, -0.3827, -1.0), (0.9239, -0.3827, 1.0), (0.8315, -0.5556, -1.0), (0.8315, -0.5556, 1.0), (0.7071, -0.7071, -1.0), (0.7071, -0.7071, 1.0), (0.5556, -0.8315, -1.0), (0.5556, -0.8315, 1.0), (0.3827, -0.9239, -1.0), (0.3827, -0.9239, 1.0), (0.1951, -0.9808, -1.0), (0.1951, -0.9808, 1.0), (-8.742e-08, -1.0, -1.0), (-8.742e-08, -1.0, 1.0), (-0.1951, -0.9808, -1.0), (-0.1951, -0.9808, 1.0), (-0.3827, -0.9239, -1.0), (-0.3827, -0.9239, 1.0), (-0.5556, -0.8315, -1.0), (-0.5556, -0.8315, 1.0), (-0.7071, -0.7071, -1.0), (-0.7071, -0.7071, 1.0), (-0.8315, -0.5556, -1.0), (-0.8315, -0.5556, 1.0), (-0.9239, -0.3827, -1.0), (-0.9239, -0.3827, 1.0), (-0.9808, -0.1951, -1.0), (-0.9808, -0.1951, 1.0), (-1.0, 1.192e-08, -1.0), (-1.0, 1.192e-08, 1.0), (-0.9808, 0.1951, -1.0), (-0.9808, 0.1951, 1.0), (-0.9239, 0.3827, -1.0), (-0.9239, 0.3827, 1.0), (-0.8315, 0.5556, -1.0), (-0.8315, 0.5556, 1.0), (-0.7071, 0.7071, -1.0), (-0.7071, 0.7071, 1.0), (-0.5556, 0.8315, -1.0), (-0.5556, 0.8315, 1.0), (-0.3827, 0.9239, -1.0), (-0.3827, 0.9239, 1.0), (-0.1951, 0.9808, -1.0), (-0.1951, 0.9808, 1.0)], [], [(0, 1, 3, 2), (2, 3, 5, 4), (4, 5, 7, 6), (6, 7, 9, 8), (8, 9, 11, 10), (10, 11, 13, 12), (12, 13, 15, 14), (14, 15, 17, 16), (16, 17, 19, 18), (18, 19, 21, 20), (20, 21, 23, 22), (22, 23, 25, 24), (24, 25, 27, 26), (26, 27, 29, 28), (28, 29, 31, 30), (30, 31, 33, 32), (32, 33, 35, 34), (34, 35, 37, 36), (36, 37, 39, 38), (38, 39, 41, 40), (40, 41, 43, 42), (42, 43, 45, 44), (44, 45, 47, 46), (46, 47, 49, 48), (48, 49, 51, 50), (50, 51, 53, 52), (52, 53, 55, 54), (54, 55, 57, 56), (56, 57, 59, 58), (58, 59, 61, 60), (3, 1, 63, 61, 59, 57, 55, 53, 51, 49, 47, 45, 43, 41, 39, 37, 35, 33, 31, 29, 27, 25, 23, 21, 19, 17, 15, 13, 11, 9, 7, 5), (60, 61, 63, 62), (62, 63, 1, 0), (0, 2, 4, 6, 8, 10, 12, 14, 16, 18, 20, 22, 24, 26, 28, 30, 32, 34, 36, 38, 40, 42, 44, 46, 48, 50, 52, 54, 56, 58, 60, 62)])
_uv = me_001.uv_layers.new(name='UVКарта')
_uv.uv.foreach_set('vector', [1.0, 0.5, 1.0, 1.0, 0.9688, 1.0, 0.9688, 0.5, 0.9688, 0.5, 0.9688, 1.0, 0.9375, 1.0, 0.9375, 0.5, 0.9375, 0.5, 0.9375, 1.0, 0.9062, 1.0, 0.9062, 0.5, 0.9062, 0.5, 0.9062, 1.0, 0.875, 1.0, 0.875, 0.5, 0.875, 0.5, 0.875, 1.0, 0.8438, 1.0, 0.8438, 0.5, 0.8438, 0.5, 0.8438, 1.0, 0.8125, 1.0, 0.8125, 0.5, 0.8125, 0.5, 0.8125, 1.0, 0.7812, 1.0, 0.7812, 0.5, 0.7812, 0.5, 0.7812, 1.0, 0.75, 1.0, 0.75, 0.5, 0.75, 0.5, 0.75, 1.0, 0.7188, 1.0, 0.7188, 0.5, 0.7188, 0.5, 0.7188, 1.0, 0.6875, 1.0, 0.6875, 0.5, 0.6875, 0.5, 0.6875, 1.0, 0.6562, 1.0, 0.6562, 0.5, 0.6562, 0.5, 0.6562, 1.0, 0.625, 1.0, 0.625, 0.5, 0.625, 0.5, 0.625, 1.0, 0.5938, 1.0, 0.5938, 0.5, 0.5938, 0.5, 0.5938, 1.0, 0.5625, 1.0, 0.5625, 0.5, 0.5625, 0.5, 0.5625, 1.0, 0.5312, 1.0, 0.5312, 0.5, 0.5312, 0.5, 0.5312, 1.0, 0.5, 1.0, 0.5, 0.5, 0.5, 0.5, 0.5, 1.0, 0.4688, 1.0, 0.4688, 0.5, 0.4688, 0.5, 0.4688, 1.0, 0.4375, 1.0, 0.4375, 0.5, 0.4375, 0.5, 0.4375, 1.0, 0.4062, 1.0, 0.4062, 0.5, 0.4062, 0.5, 0.4062, 1.0, 0.375, 1.0, 0.375, 0.5, 0.375, 0.5, 0.375, 1.0, 0.3438, 1.0, 0.3438, 0.5, 0.3438, 0.5, 0.3438, 1.0, 0.3125, 1.0, 0.3125, 0.5, 0.3125, 0.5, 0.3125, 1.0, 0.2812, 1.0, 0.2812, 0.5, 0.2812, 0.5, 0.2812, 1.0, 0.25, 1.0, 0.25, 0.5, 0.25, 0.5, 0.25, 1.0, 0.2188, 1.0, 0.2188, 0.5, 0.2188, 0.5, 0.2188, 1.0, 0.1875, 1.0, 0.1875, 0.5, 0.1875, 0.5, 0.1875, 1.0, 0.1562, 1.0, 0.1562, 0.5, 0.1562, 0.5, 0.1562, 1.0, 0.125, 1.0, 0.125, 0.5, 0.125, 0.5, 0.125, 1.0, 0.09375, 1.0, 0.09375, 0.5, 0.09375, 0.5, 0.09375, 1.0, 0.0625, 1.0, 0.0625, 0.5, 0.2968, 0.4854, 0.25, 0.49, 0.2032, 0.4854, 0.1582, 0.4717, 0.1167, 0.4496, 0.08029, 0.4197, 0.05045, 0.3833, 0.02827, 0.3418, 0.01461, 0.2968, 0.01, 0.25, 0.01461, 0.2032, 0.02827, 0.1582, 0.05045, 0.1167, 0.08029, 0.08029, 0.1167, 0.05045, 0.1582, 0.02827, 0.2032, 0.01461, 0.25, 0.01, 0.2968, 0.01461, 0.3418, 0.02827, 0.3833, 0.05045, 0.4197, 0.08029, 0.4496, 0.1167, 0.4717, 0.1582, 0.4854, 0.2032, 0.49, 0.25, 0.4854, 0.2968, 0.4717, 0.3418, 0.4496, 0.3833, 0.4197, 0.4197, 0.3833, 0.4496, 0.3418, 0.4717, 0.0625, 0.5, 0.0625, 1.0, 0.03125, 1.0, 0.03125, 0.5, 0.03125, 0.5, 0.03125, 1.0, 0.0, 1.0, 0.0, 0.5, 0.75, 0.49, 0.7968, 0.4854, 0.8418, 0.4717, 0.8833, 0.4496, 0.9197, 0.4197, 0.9496, 0.3833, 0.9717, 0.3418, 0.9854, 0.2968, 0.99, 0.25, 0.9854, 0.2032, 0.9717, 0.1582, 0.9496, 0.1167, 0.9197, 0.08029, 0.8833, 0.05045, 0.8418, 0.02827, 0.7968, 0.01461, 0.75, 0.01, 0.7032, 0.01461, 0.6582, 0.02827, 0.6167, 0.05045, 0.5803, 0.08029, 0.5504, 0.1167, 0.5283, 0.1582, 0.5146, 0.2032, 0.51, 0.25, 0.5146, 0.2968, 0.5283, 0.3418, 0.5504, 0.3833, 0.5803, 0.4197, 0.6167, 0.4496, 0.6582, 0.4717, 0.7032, 0.4854])
me_001.use_remesh_fix_poles = True
me_001.use_remesh_preserve_attributes = False
me_001.update()

# ---- objects
ob_002 = bpy.data.objects.new('Куб.002', me_018)
ob_005 = bpy.data.objects.new('Куб.005', me_017)
ob_014 = bpy.data.objects.new('Куб.014', me_013)
ob_016 = bpy.data.objects.new('Куб.016', me_015)
ob_017 = bpy.data.objects.new('Куб.017', me_016)
ob_x = bpy.data.objects.new('Цилиндр', me_001)

# ---- transforms, parenting, visibility, modifiers, constraints
ob_002.location = (-0.9, -0.9, 2.0)
ob_002.scale = (0.9, 0.1, 2.0)
ob_005.location = (-0.9025, -0.8418, 2.408)
ob_005.rotation_euler = (0.0, -0.0, 1.573)
ob_005.scale = (0.02345, 0.8195, 0.08448)
ob_005.visible_shadow = False
ob_014.location = (-0.9025, -0.8418, 1.408)
ob_014.rotation_euler = (0.0, -0.0, 1.573)
ob_014.scale = (0.02345, 0.8195, 0.08448)
ob_014.visible_shadow = False
ob_016.location = (-0.9025, -0.839, 2.492)
ob_016.rotation_euler = (0.0, -0.0, 1.573)
ob_016.scale = (0.02366, 0.83, 0.01993)
ob_017.location = (-0.9025, -0.839, 1.492)
ob_017.rotation_euler = (0.0, -0.0, 1.573)
ob_017.scale = (0.02366, 0.83, 0.01993)
ob_x.location = (-0.1577, -1.01, 1.951)
ob_x.scale = (-0.04336, -0.04336, -0.2223)

# ---- collection membership
col_collection.objects.link(ob_002)
col_collection.objects.link(ob_005)
col_collection.objects.link(ob_014)
col_collection.objects.link(ob_016)
col_collection.objects.link(ob_017)
col_collection.objects.link(ob_x)

# ---- scene / render settings (as saved in the file)
scene.frame_start = 1; scene.frame_end = 250; scene.frame_set(6)
scene.render.engine = 'BLENDER_EEVEE_NEXT'
scene.cycles.sampling_pattern = 'TABULATED_SOBOL'
scene.cycles.use_light_tree = False
scene.view_settings.view_transform = 'Filmic'
bpy.context.view_layer.update()

# ---- added for rendering (the .blend has no active camera and no usable light): camera, sun
cam_auto = bpy.data.cameras.new('AutoCamera')
cam_auto.lens = 50.0
cam_auto.sensor_width = 36.0
cam_auto.clip_end = 1000.0
ob_auto_camera = bpy.data.objects.new('AutoCamera', cam_auto)
scene.collection.objects.link(ob_auto_camera)
ob_auto_camera.location = (3.1862, -5.69927, 5.26896)
ob_auto_camera.rotation_euler = (1.09748, -7.21219e-08, 0.694738)
scene.camera = ob_auto_camera
light_auto_sun = bpy.data.lights.new('AutoSun', 'SUN')
light_auto_sun.energy = 3.0
light_auto_sun.angle = 0.0523599
ob_auto_sun = bpy.data.objects.new('AutoSun', light_auto_sun)
scene.collection.objects.link(ob_auto_sun)
ob_auto_sun.rotation_euler = (0.872665, 0.174533, 0.523599)
bpy.context.view_layer.update()
